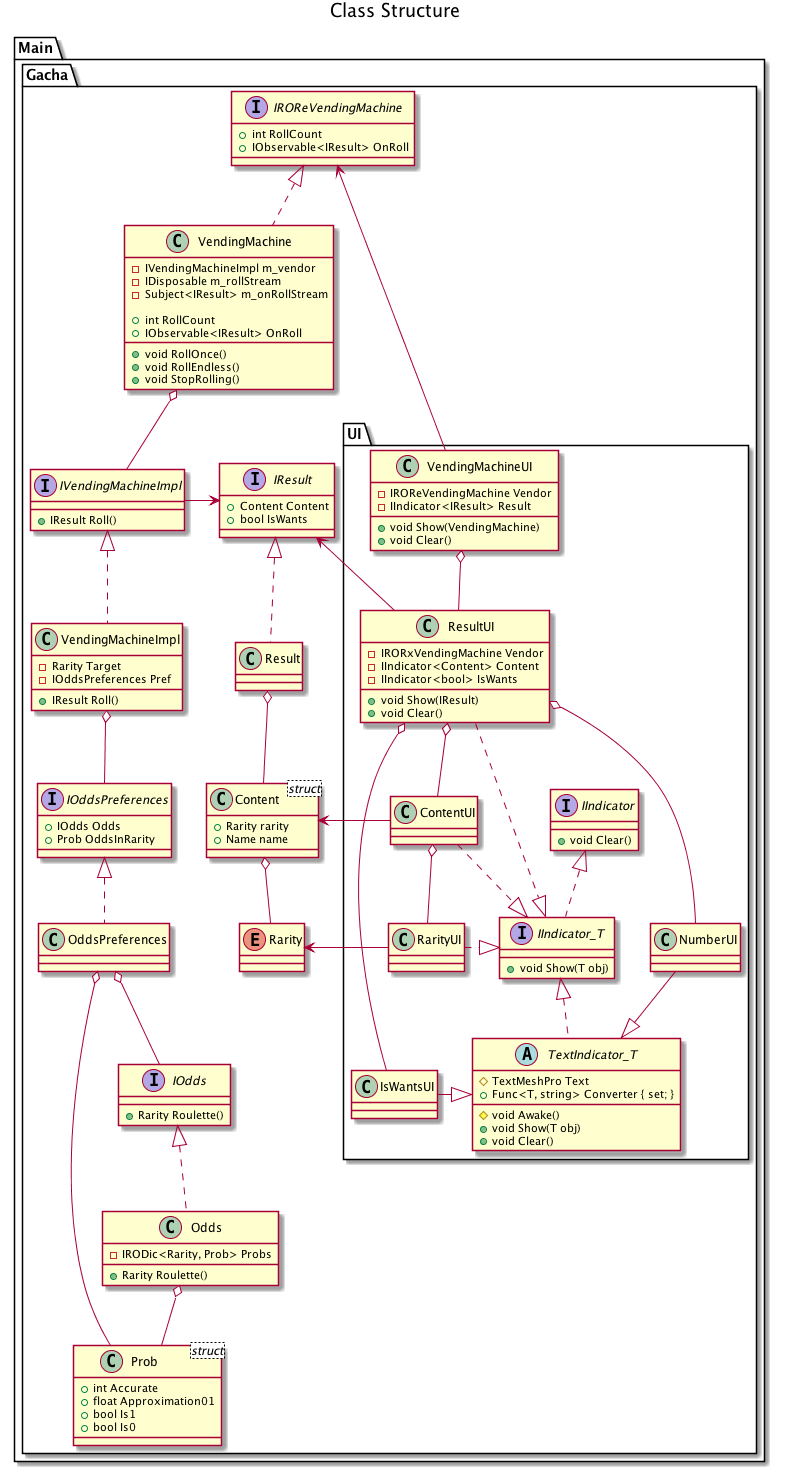

The diagram above was rendered by PlantUML. Its source (embedded in the PNG):
@startuml uml.png

title <size:18> Class Structure </size>


package Main {

	package Gacha {

		enum Rarity

		class Content <struct> {
			+Rarity rarity
			+Name name
		}
		Content o-down- Rarity

		interface IResult {
			+Content Content
			+bool IsWants
		}
		IResult <|.down. Result

		Result o-down- Content


		class Prob <struct> {
			+int Accurate
			+float Approximation01
			+bool Is1
			+bool Is0
		}


		interface IOdds {
			+Rarity Roulette()
		}
		class Odds {
			-IRODic<Rarity, Prob> Probs
			+Rarity Roulette()
		}
		IOdds <|.down. Odds

		Odds o-down- Prob


		interface IOddsPreferences {
			+IOdds Odds
			+Prob OddsInRarity
		}
		IOddsPreferences <|.down. OddsPreferences

		OddsPreferences o-down- IOdds
		OddsPreferences o-down- Prob


		interface IVendingMachineImpl {
			+IResult Roll()
		}
		class VendingMachineImpl {
			-Rarity Target
			-IOddsPreferences Pref

			+IResult Roll()
		}
		IVendingMachineImpl <|.down. VendingMachineImpl

		VendingMachineImpl o-down- IOddsPreferences
		IResult <-right- IVendingMachineImpl


		interface IROReVendingMachine {
			+int RollCount
			+IObservable<IResult> OnRoll
		}

		class VendingMachine {
			-IVendingMachineImpl m_vendor
			-IDisposable m_rollStream
			-Subject<IResult> m_onRollStream

			+int RollCount
			+IObservable<IResult> OnRoll

			+void RollOnce()
			+void RollEndless()
			+void StopRolling()
		}
		IROReVendingMachine <|.down. VendingMachine
		VendingMachine o-down- IVendingMachineImpl


		package UI {

			interface IIndicator {
				+void Clear()
			}
			interface IIndicator_T {
				+void Show(T obj)
			}
			IIndicator <|.down. IIndicator_T
			abstract TextIndicator_T {
				#TextMeshPro Text
				+Func<T, string> Converter { set; }
				#void Awake()
				+void Show(T obj)
				+void Clear()
			}
			IIndicator_T <|.down. TextIndicator_T

			class RarityUI
			IIndicator_T <|.left. RarityUI
			Rarity <-left- RarityUI
			class ContentUI
			IIndicator_T <|.left. ContentUI
			RarityUI -down-o ContentUI
			Content <-left- ContentUI
			class IsWantsUI
			TextIndicator_T <|-left- IsWantsUI
			class NumberUI
			TextIndicator_T <|-left- NumberUI

			class ResultUI {
				-IRORxVendingMachine Vendor
				-IIndicator<Content> Content
				-IIndicator<bool> IsWants
				+void Show(IResult)
				+void Clear()
			}
			IIndicator_T <|.left. ResultUI
			IResult <-left- ResultUI
			ContentUI -down-o ResultUI
			IsWantsUI -down-o ResultUI
			NumberUI -down-o ResultUI


			class VendingMachineUI {
				-IROReVendingMachine Vendor
				-IIndicator<IResult> Result
				+void Show(VendingMachine)
				+void Clear()
			}
			IROReVendingMachine <-up- VendingMachineUI
			ResultUI -down-o VendingMachineUI


		}

	}

}


@enduml